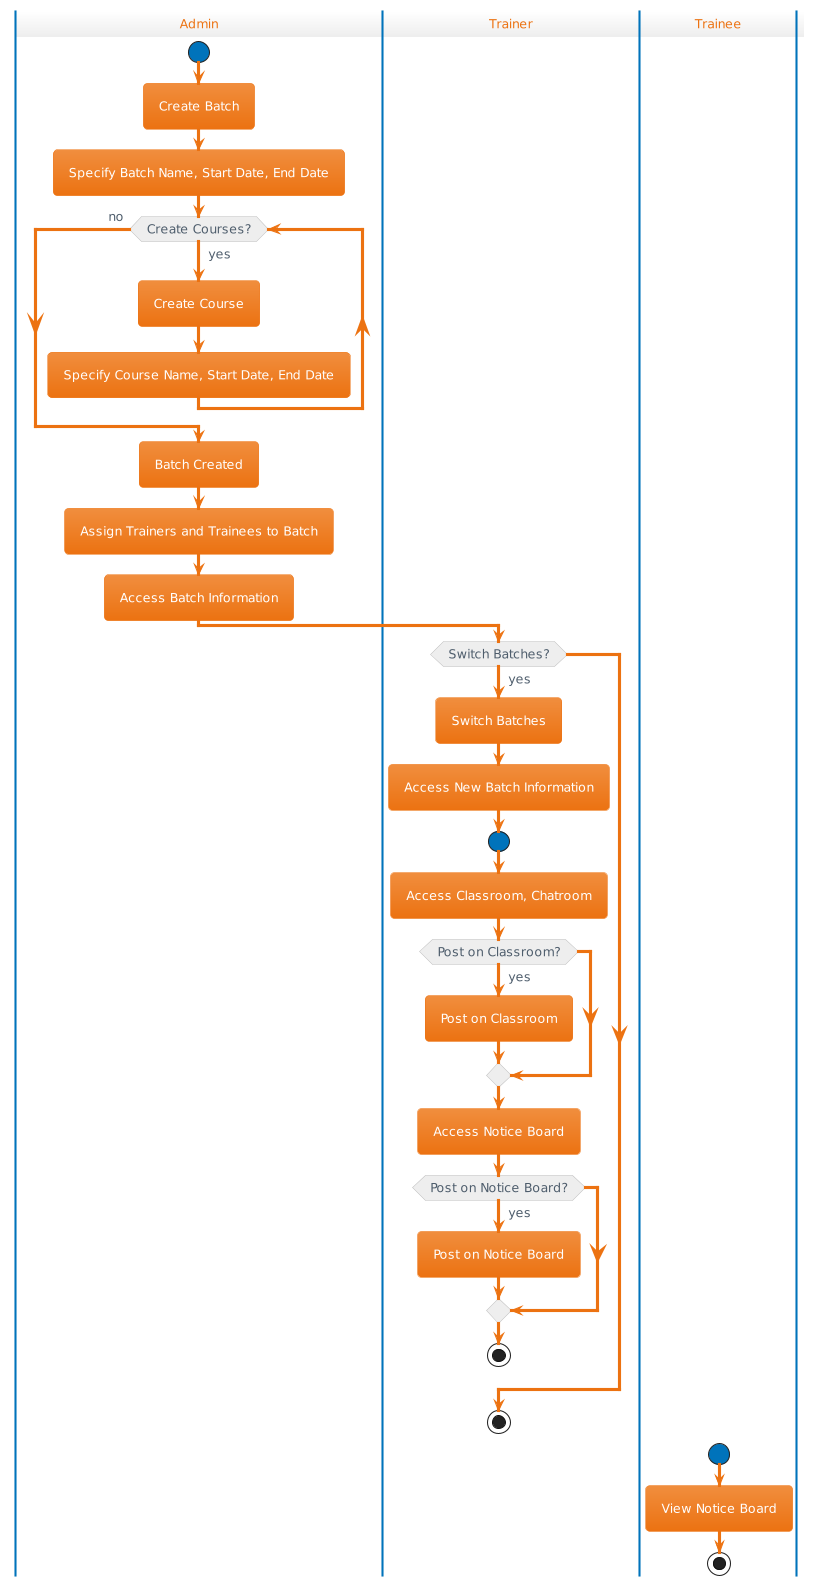

The diagram above was rendered by PlantUML. Its source (embedded in the PNG):
@startuml
!theme aws-orange
|Admin|
start
:Create Batch;
:Specify Batch Name, Start Date, End Date;
while (Create Courses?) is (yes)
  :Create Course;
  :Specify Course Name, Start Date, End Date;
endwhile (no)
|Admin|
:Batch Created;
|Admin|
:Assign Trainers and Trainees to Batch;
|Admin|
:Access Batch Information;




|Trainer|
if (Switch Batches?) then (yes)
  :Switch Batches;
  :Access New Batch Information;
  start
  :Access Classroom, Chatroom;
  if (Post on Classroom?) then (yes)
    :Post on Classroom;
  endif
  :Access Notice Board;
  if (Post on Notice Board?) then (yes)
    :Post on Notice Board;
  endif
  stop
endif
stop



|Trainee|
start
:View Notice Board;
stop
@enduml